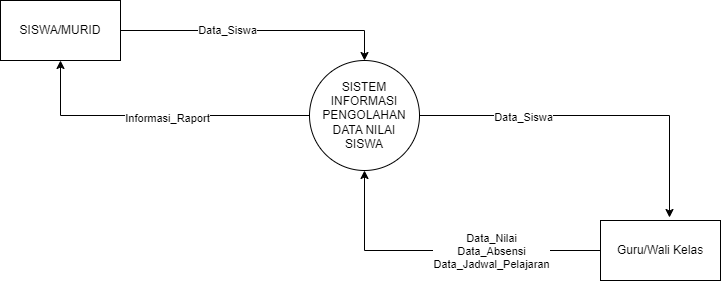

The diagram above was exported from draw.io. Its source (the exported page's mxGraphModel, read from the mxfile embedded in the PNG):
<mxGraphModel dx="880" dy="427" grid="1" gridSize="10" guides="1" tooltips="1" connect="1" arrows="1" fold="1" page="1" pageScale="1" pageWidth="827" pageHeight="1169" math="0" shadow="0">
  <root>
    <mxCell id="0" />
    <mxCell id="1" parent="0" />
    <mxCell id="zM_sUETO_pT5c8HfWzXw-6" style="edgeStyle=orthogonalEdgeStyle;rounded=0;orthogonalLoop=1;jettySize=auto;html=1;entryX=0.5;entryY=1;entryDx=0;entryDy=0;" parent="1" source="zM_sUETO_pT5c8HfWzXw-1" target="zM_sUETO_pT5c8HfWzXw-2" edge="1">
      <mxGeometry relative="1" as="geometry" />
    </mxCell>
    <mxCell id="zM_sUETO_pT5c8HfWzXw-7" value="Informasi_Raport" style="edgeLabel;html=1;align=center;verticalAlign=middle;resizable=0;points=[];" parent="zM_sUETO_pT5c8HfWzXw-6" vertex="1" connectable="0">
      <mxGeometry x="-0.0592" y="2" relative="1" as="geometry">
        <mxPoint as="offset" />
      </mxGeometry>
    </mxCell>
    <mxCell id="zM_sUETO_pT5c8HfWzXw-8" style="edgeStyle=orthogonalEdgeStyle;rounded=0;orthogonalLoop=1;jettySize=auto;html=1;entryX=0.575;entryY=-0.05;entryDx=0;entryDy=0;entryPerimeter=0;" parent="1" source="zM_sUETO_pT5c8HfWzXw-1" target="zM_sUETO_pT5c8HfWzXw-3" edge="1">
      <mxGeometry relative="1" as="geometry" />
    </mxCell>
    <mxCell id="zM_sUETO_pT5c8HfWzXw-9" value="Data_Siswa" style="edgeLabel;html=1;align=center;verticalAlign=middle;resizable=0;points=[];" parent="zM_sUETO_pT5c8HfWzXw-8" vertex="1" connectable="0">
      <mxGeometry x="-0.4148" y="-1" relative="1" as="geometry">
        <mxPoint as="offset" />
      </mxGeometry>
    </mxCell>
    <mxCell id="zM_sUETO_pT5c8HfWzXw-1" value="SISTEM INFORMASI PENGOLAHAN DATA NILAI &lt;br&gt;SISWA" style="ellipse;whiteSpace=wrap;html=1;aspect=fixed;" parent="1" vertex="1">
      <mxGeometry x="359" y="120" width="110" height="110" as="geometry" />
    </mxCell>
    <mxCell id="zM_sUETO_pT5c8HfWzXw-4" style="edgeStyle=orthogonalEdgeStyle;rounded=0;orthogonalLoop=1;jettySize=auto;html=1;entryX=0.5;entryY=0;entryDx=0;entryDy=0;" parent="1" source="zM_sUETO_pT5c8HfWzXw-2" target="zM_sUETO_pT5c8HfWzXw-1" edge="1">
      <mxGeometry relative="1" as="geometry" />
    </mxCell>
    <mxCell id="zM_sUETO_pT5c8HfWzXw-5" value="Data_Siswa" style="edgeLabel;html=1;align=center;verticalAlign=middle;resizable=0;points=[];" parent="zM_sUETO_pT5c8HfWzXw-4" vertex="1" connectable="0">
      <mxGeometry x="-0.2263" y="1" relative="1" as="geometry">
        <mxPoint as="offset" />
      </mxGeometry>
    </mxCell>
    <mxCell id="zM_sUETO_pT5c8HfWzXw-2" value="SISWA/MURID" style="rounded=0;whiteSpace=wrap;html=1;" parent="1" vertex="1">
      <mxGeometry x="50" y="60" width="120" height="60" as="geometry" />
    </mxCell>
    <mxCell id="zM_sUETO_pT5c8HfWzXw-10" style="edgeStyle=orthogonalEdgeStyle;rounded=0;orthogonalLoop=1;jettySize=auto;html=1;entryX=0.5;entryY=1;entryDx=0;entryDy=0;" parent="1" source="zM_sUETO_pT5c8HfWzXw-3" target="zM_sUETO_pT5c8HfWzXw-1" edge="1">
      <mxGeometry relative="1" as="geometry" />
    </mxCell>
    <mxCell id="zM_sUETO_pT5c8HfWzXw-11" value="Data_Nilai&lt;br&gt;Data_Absensi&lt;br&gt;Data_Jadwal_Pelajaran" style="edgeLabel;html=1;align=center;verticalAlign=middle;resizable=0;points=[];" parent="zM_sUETO_pT5c8HfWzXw-10" vertex="1" connectable="0">
      <mxGeometry x="-0.1519" relative="1" as="geometry">
        <mxPoint x="24" as="offset" />
      </mxGeometry>
    </mxCell>
    <mxCell id="zM_sUETO_pT5c8HfWzXw-3" value="Guru/Wali Kelas" style="rounded=0;whiteSpace=wrap;html=1;" parent="1" vertex="1">
      <mxGeometry x="650" y="280" width="120" height="60" as="geometry" />
    </mxCell>
  </root>
</mxGraphModel>